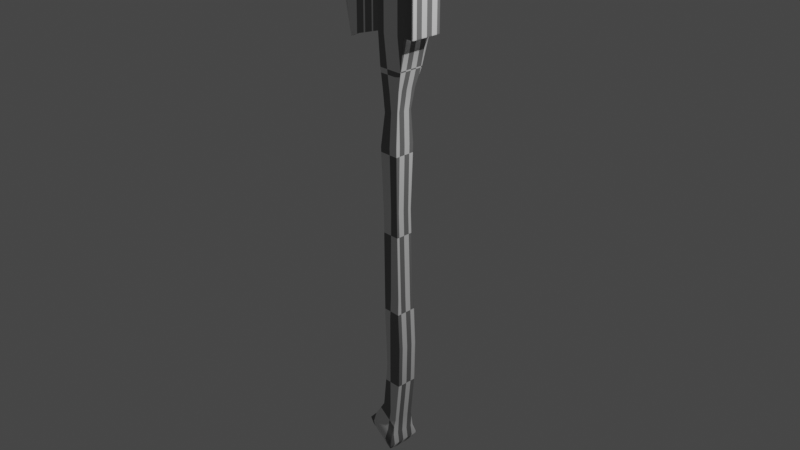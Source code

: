# Source: Axe.blend  (saved by Blender 2.81.16; exported with 4.5.12 LTS)
import bpy
from mathutils import Matrix  # noqa: F401  (used for matrix-valued properties, if any)

bpy.ops.wm.read_factory_settings(use_empty=True)
scene = bpy.context.scene
scene.name = 'Scene'

# ---- collections
col_collection = bpy.data.collections.new('Collection'); scene.collection.children.link(col_collection)

# ---- images (referenced by path relative to the original .blend; pixels are not part of the script)
import os
ASSET_DIR = os.environ.get("B2B_ASSET_DIR", "")  # directory of the original .blend (textures are referenced by path, not embedded)
HERE = os.path.dirname(os.path.abspath(__file__))  # packed textures are extracted next to this script under _unpacked/

def load_image(name, relpath, width, height, colorspace="sRGB"):
    """Load a texture the original file referenced (path relative to the .blend, or extracted next to this script)."""
    p = next((c for c in (os.path.join(HERE, relpath), os.path.join(ASSET_DIR, relpath)) if relpath and os.path.exists(c)), "")
    if p:
        img = bpy.data.images.load(p, check_existing=True)
        img.name = name
    else:  # same state as the original file: an image datablock whose file is absent (Cycles renders it pink)
        img = bpy.data.images.new(name, width, height)
        img.source = "FILE"
        img.filepath = "//" + (relpath or name)
    img.colorspace_settings.name = colorspace
    return img
img_unnamed_jpg = load_image('unnamed.jpg', 'unnamed.jpg', 1024, 1024, 'sRGB')

# ---- materials (node trees are filled in below, after node groups)
mat_material = bpy.data.materials.new('Material')
mat_material.alpha_threshold = 0.0
mat_material.use_transparent_shadow = False
mat_material.line_color = (0.0, 0.0, 0.0, 1.0)

# ---- material node trees
mat_material.use_nodes = True; mat_material.node_tree.nodes.clear()
_N = mat_material.node_tree.nodes; _L = mat_material.node_tree.links
n0 = _N.new('ShaderNodeOutputMaterial'); n0.name = 'Material Output'; n0.location = (300, 300)
n1 = _N.new('ShaderNodeBsdfPrincipled'); n1.name = 'Principled BSDF'; n1.location = (10, 300)
n1.distribution = 'GGX'
n1.subsurface_method = 'BURLEY'
n1.inputs[2].default_value = 0.4
n1.inputs[3].default_value = 1.45
n1.inputs[27].default_value = (0.0, 0.0, 0.0, 1.0)
n1.inputs[28].default_value = 1.0
n2 = _N.new('ShaderNodeTexChecker'); n2.name = 'Checker Texture'; n2.location = (-243, 132)
n2.inputs[3].default_value = 6.1
n3 = _N.new('ShaderNodeTexImage'); n3.name = 'Image Texture.001'; n3.location = (-576, 223)
n3.image = img_unnamed_jpg
_L.new(n1.outputs[0], n0.inputs[0])
_L.new(n2.outputs[0], n1.inputs[0])
n0.is_active_output = True

# ---- world
world_world = bpy.data.worlds.new('World'); scene.world = world_world
world_world.use_nodes = True; world_world.node_tree.nodes.clear()
_N = world_world.node_tree.nodes; _L = world_world.node_tree.links
n0 = _N.new('ShaderNodeOutputWorld'); n0.name = 'World Output'; n0.location = (300, 300)
n1 = _N.new('ShaderNodeBackground'); n1.name = 'Background'; n1.location = (10, 300)
n1.inputs[0].default_value = (0.05088, 0.05088, 0.05088, 1.0)
_L.new(n1.outputs[0], n0.inputs[0])
n0.is_active_output = True
world_world.color = (0.05088, 0.05088, 0.05088)
world_world.use_sun_shadow = False
world_world.sun_shadow_jitter_overblur = 0.0

# ---- cameras
cam_camera = bpy.data.cameras.new('Camera')
cam_camera.clip_end = 100.0
cam_camera.ortho_scale = 7.314

# ---- lights
light_light = bpy.data.lights.new('Light', 'POINT')
light_light.transmission_factor = 0.0
light_light.energy = 1000.0
light_light.shadow_soft_size = 0.1
light_light.shadow_maximum_resolution = 0.006
light_light.use_absolute_resolution = True

# ---- meshes
me_cube = bpy.data.meshes.new('Cube')
me_cube.from_pydata([(1.25, 0.8238, 1.975), (0.8617, 0.7108, 1.631), (1.25, -0.9124, 1.975), (0.8617, -0.7167, 1.631), (-0.486, 0.8238, 1.975), (-0.5659, 0.7108, 1.631), (-0.486, -0.9124, 1.975), (-0.5659, -0.7167, 1.631), (0.553, 0.558, 1.405), (0.553, -0.5639, 1.405), (-0.5443, 0.558, 1.359), (-0.5443, -0.5639, 1.359), (0.368, 0.4569, 1.178), (0.368, -0.4628, 1.178), (-0.5315, 0.4569, 1.14), (-0.5315, -0.4628, 1.14), (0.4123, 0.5755, 0.8213), (0.4123, -0.5755, 0.8213), (-0.7135, 0.5755, 0.7741), (-0.7135, -0.5755, 0.7741), (0.3441, 0.4865, 0.1035), (0.3441, -0.4865, 0.1035), (-0.6289, 0.4865, 0.1009), (-0.6289, -0.4865, 0.1009), (0.4952, 0.5207, -0.8717), (0.4952, -0.5207, -0.8717), (-0.5461, 0.5207, -0.8745), (-0.5461, -0.5207, -0.8745), (0.5344, 0.5817, -1.062), (0.5344, -0.5817, -1.062), (-0.4572, 0.5817, -1.182), (-0.4572, -0.5817, -1.182), (0.6417, 0.5817, -1.469), (0.6417, -0.5817, -1.469), (-0.3499, 0.5817, -1.588), (-0.3499, -0.5817, -1.588), (0.5955, 0.5817, -1.905), (0.5955, -0.5817, -1.905), (-0.3394, 0.5817, -1.768), (-0.3394, -0.5817, -1.768), (0.3315, 0.5851, -2.409), (0.3315, -0.5851, -2.409), (-0.6088, 0.5851, -2.271), (-0.6088, -0.5851, -2.271), (0.2629, 0.7846, -2.602), (0.2629, -0.7846, -2.602), (-0.998, 0.7846, -2.418), (-0.998, -0.7846, -2.418), (0.3533, 1.001, -2.718), (0.3533, -1.001, -2.718), (-1.255, 1.001, -2.483), (-1.255, -1.001, -2.483), (0.1902, 0.8752, -2.777), (0.1902, -0.8752, -2.777), (-1.216, 0.8752, -2.571), (-1.216, -0.8752, -2.571), (0.01278, 0.3698, -2.828), (0.01278, -0.3698, -2.828), (-0.5815, 0.3698, -2.741), (-0.5815, -0.3698, -2.741), (1.25, 0.8238, 2.519), (1.25, -0.9124, 2.519), (-0.486, 0.8238, 2.519), (-0.486, -0.9124, 2.519), (-2.822, 0.02816, 1.817), (-2.822, -0.1168, 1.817), (-2.822, 0.02816, 2.55), (-2.822, -0.1168, 2.55), (-3.352, 0.01592, 1.768), (-3.352, -0.1046, 1.768), (-3.779, -0.01342, 2.586), (-3.779, -0.06669, 2.586), (-3.778, -0.0351, 2.109), (-3.778, -0.05357, 2.109), (-3.843, -0.0351, 2.235), (-3.843, -0.05357, 2.235), (1.887, 0.8238, 1.975), (1.887, -0.9124, 1.975), (1.887, 0.8238, 2.519), (1.887, -0.9124, 2.519), (-0.486, 0.8238, 1.987), (1.25, 0.8238, 1.987), (1.25, -0.9124, 1.987), (-0.486, -0.9124, 1.987), (-2.822, 0.02816, 1.834), (-2.822, -0.1168, 1.834), (-3.361, 0.01592, 1.786), (-3.361, -0.1046, 1.786), (-3.779, -0.0351, 2.112), (-3.779, -0.05357, 2.112), (1.887, 0.8238, 1.987), (1.887, -0.9124, 1.987), (-0.486, 0.8238, 2.511), (1.25, -0.9124, 2.511), (-2.822, 0.02816, 2.54), (-3.773, -0.01342, 2.574), (-3.842, -0.0351, 2.233), (1.887, -0.9124, 2.511), (1.25, 0.8238, 2.511), (-0.486, -0.9124, 2.511), (-2.822, -0.1168, 2.54), (-3.773, -0.06669, 2.574), (-3.842, -0.05357, 2.233), (1.887, 0.8238, 2.511), (-0.5659, -0.68, 1.631), (1.25, -0.8678, 1.975), (-0.486, -0.8678, 1.975), (0.8617, -0.68, 1.631), (-0.5443, -0.535, 1.359), (0.553, -0.535, 1.405), (-0.5315, -0.4391, 1.14), (0.368, -0.4391, 1.178), (-0.7135, -0.546, 0.7741), (0.4123, -0.546, 0.8213), (-0.6289, -0.4615, 0.1009), (0.3441, -0.4615, 0.1035), (-0.5461, -0.4939, -0.8745), (0.4952, -0.4939, -0.8717), (-0.4572, -0.5518, -1.182), (0.5344, -0.5518, -1.062), (-0.3499, -0.5518, -1.588), (0.6417, -0.5518, -1.469), (-0.3394, -0.5518, -1.768), (0.5955, -0.5518, -1.905), (-0.6088, -0.555, -2.271), (0.3315, -0.555, -2.409), (-0.998, -0.7443, -2.418), (0.2629, -0.7443, -2.602), (-1.255, -0.9491, -2.483), (0.3533, -0.9491, -2.718), (-1.216, -0.8302, -2.571), (0.1902, -0.8302, -2.777), (-0.5815, -0.3508, -2.741), (0.01278, -0.3508, -2.828), (1.25, -0.8678, 2.519), (-0.486, -0.8678, 2.519), (-2.822, -0.1131, 1.817), (-2.822, -0.1131, 2.55), (-3.352, -0.1015, 1.768), (-3.779, -0.06532, 2.586), (-3.778, -0.05309, 2.109), (-3.843, -0.05309, 2.235), (1.887, -0.8678, 1.975), (1.887, -0.8678, 2.519), (1.887, -0.8678, 1.987), (-3.779, -0.05309, 2.112), (1.887, -0.8678, 2.511), (-3.842, -0.05309, 2.233), (-0.486, 0.7207, 1.975), (0.8617, 0.6261, 1.631), (0.553, 0.4914, 1.405), (0.368, 0.4022, 1.178), (0.4123, 0.5072, 0.8213), (0.3441, 0.4287, 0.1035), (0.4952, 0.4588, -0.8717), (0.5344, 0.5126, -1.062), (0.6417, 0.5126, -1.469), (0.5955, 0.5126, -1.905), (0.3315, 0.5156, -2.409), (0.2629, 0.6914, -2.602), (0.3533, 0.8817, -2.718), (0.1902, 0.7713, -2.777), (0.01278, 0.3259, -2.828), (-0.486, 0.7207, 2.519), (-2.822, 0.01955, 1.817), (-2.822, 0.01955, 2.55), (-3.352, 0.008763, 1.768), (-3.779, -0.01658, 2.586), (-3.778, -0.0362, 2.109), (-3.843, -0.0362, 2.235), (-3.779, -0.0362, 2.112), (-3.842, -0.0362, 2.233), (-0.5659, 0.6261, 1.631), (1.25, 0.7207, 1.975), (-0.5443, 0.4914, 1.359), (-0.5315, 0.4022, 1.14), (-0.7135, 0.5072, 0.7741), (-0.6289, 0.4287, 0.1009), (-0.5461, 0.4588, -0.8745), (-0.4572, 0.5126, -1.182), (-0.3499, 0.5126, -1.588), (-0.3394, 0.5126, -1.768), (-0.6088, 0.5156, -2.271), (-0.998, 0.6914, -2.418), (-1.255, 0.8817, -2.483), (-1.216, 0.7713, -2.571), (-0.5815, 0.3259, -2.741), (1.25, 0.7207, 2.519), (1.887, 0.7207, 1.975), (1.887, 0.7207, 2.519), (1.887, 0.7207, 1.987), (1.887, 0.7207, 2.511), (-0.5423, 0.7108, 1.631), (-0.4573, -0.9124, 1.975), (-0.5423, -0.7167, 1.631), (-0.4573, 0.8238, 1.975), (-0.5261, 0.558, 1.36), (-0.5261, -0.5639, 1.36), (-0.5166, 0.4569, 1.14), (-0.5166, -0.4628, 1.14), (-0.6949, 0.5755, 0.7749), (-0.6949, -0.5755, 0.7749), (-0.6128, 0.4865, 0.1009), (-0.6128, -0.4865, 0.1009), (-0.5289, 0.5207, -0.8744), (-0.5289, -0.5207, -0.8744), (-0.4408, 0.5817, -1.18), (-0.4408, -0.5817, -1.18), (-0.3335, 0.5817, -1.586), (-0.3335, -0.5817, -1.586), (-0.324, 0.5817, -1.771), (-0.324, -0.5817, -1.771), (-0.5933, 0.5851, -2.273), (-0.5933, -0.5851, -2.273), (-0.9772, 0.7846, -2.421), (-0.9772, -0.7846, -2.421), (-1.228, 1.001, -2.487), (-1.228, -1.001, -2.487), (-1.193, 0.8752, -2.575), (-1.193, -0.8752, -2.575), (-0.5717, 0.3698, -2.743), (-0.5717, -0.3698, -2.743), (-0.4573, -0.9124, 2.519), (-0.4573, 0.8238, 2.519), (-0.4573, -0.9124, 1.987), (-0.4573, 0.8238, 1.987), (-0.4573, -0.9124, 2.511), (-0.4573, 0.8238, 2.511), (-0.4573, -0.8678, 2.519), (-0.5717, -0.3508, -2.743), (-0.5717, 0.3259, -2.743), (-0.4573, 0.7207, 2.519), (0.8211, -0.7167, 1.631), (1.201, 0.8238, 1.975), (0.5218, -0.5639, 1.404), (0.3424, -0.4628, 1.177), (0.3803, -0.5755, 0.82), (0.3164, -0.4865, 0.1035), (0.4655, -0.5207, -0.8717), (0.5062, -0.5817, -1.066), (0.6135, -0.5817, -1.472), (0.5688, -0.5817, -1.901), (0.3048, -0.5851, -2.405), (0.2271, -0.7846, -2.597), (0.3075, -1.001, -2.711), (0.1502, -0.8752, -2.771), (-0.004134, -0.3698, -2.826), (1.201, 0.8238, 2.519), (1.201, 0.8238, 1.987), (1.201, 0.8238, 2.511), (1.201, -0.8678, 2.519), (1.201, 0.7207, 2.519), (0.8211, 0.7108, 1.631), (1.201, -0.9124, 1.975), (0.5218, 0.558, 1.404), (0.3424, 0.4569, 1.177), (0.3803, 0.5755, 0.82), (0.3164, 0.4865, 0.1035), (0.4655, 0.5207, -0.8717), (0.5062, 0.5817, -1.066), (0.6135, 0.5817, -1.472), (0.5688, 0.5817, -1.901), (0.3048, 0.5851, -2.405), (0.2271, 0.7846, -2.597), (0.3075, 1.001, -2.711), (0.1502, 0.8752, -2.771), (-0.004134, 0.3698, -2.826), (1.201, -0.9124, 2.519), (1.201, -0.9124, 1.987), (1.201, -0.9124, 2.511), (-0.004134, -0.3508, -2.826), (-0.004134, 0.3259, -2.826), (-0.5659, 0.5532, 1.631), (-0.5659, -0.639, 1.631), (1.25, 0.6389, 1.975), (1.25, -0.8111, 1.975), (-0.5443, 0.4397, 1.359), (-0.5443, -0.4973, 1.359), (-0.5315, 0.3645, 1.14), (-0.5315, -0.4035, 1.14), (-0.7135, 0.46, 0.7741), (-0.7135, -0.5013, 0.7741), (-0.6289, 0.3939, 0.1009), (-0.6289, -0.4188, 0.1009), (-0.5461, 0.4192, -0.8745), (-0.5461, -0.4505, -0.8745), (-0.4572, 0.4646, -1.182), (-0.4572, -0.5071, -1.182), (-0.3499, 0.4646, -1.588), (-0.3499, -0.5071, -1.588), (-0.3394, 0.4646, -1.768), (-0.3394, -0.5071, -1.768), (-0.6088, 0.4671, -2.271), (-0.6088, -0.5102, -2.271), (-0.998, 0.6153, -2.418), (-0.998, -0.6952, -2.418), (-1.255, 0.7758, -2.483), (-1.255, -0.8955, -2.483), (-1.216, 0.6826, -2.571), (-1.216, -0.7793, -2.571), (-0.5815, 0.3071, -2.741), (-0.5815, -0.3105, -2.741), (1.25, 0.6389, 2.519), (1.25, -0.8111, 2.519), (1.887, 0.6389, 1.975), (1.887, -0.8111, 1.975), (1.887, 0.6389, 2.519), (1.887, -0.8111, 2.519), (1.887, 0.6389, 1.987), (1.887, -0.8111, 1.987), (1.887, 0.6389, 2.511), (1.887, -0.8111, 2.511), (-0.486, -0.8111, 1.975), (-0.486, 0.6389, 1.975), (0.8617, -0.639, 1.631), (0.8617, 0.5532, 1.631), (0.553, -0.4973, 1.405), (0.553, 0.4397, 1.405), (0.368, -0.4035, 1.178), (0.368, 0.3645, 1.178), (0.4123, -0.5013, 0.8213), (0.4123, 0.46, 0.8213), (0.3441, -0.4188, 0.1035), (0.3441, 0.3939, 0.1035), (0.4952, -0.4505, -0.8717), (0.4952, 0.4192, -0.8717), (0.5344, -0.5071, -1.062), (0.5344, 0.4646, -1.062), (0.6417, -0.5071, -1.469), (0.6417, 0.4646, -1.469), (0.5955, -0.5071, -1.905), (0.5955, 0.4646, -1.905), (0.3315, -0.5102, -2.409), (0.3315, 0.4671, -2.409), (0.2629, -0.6952, -2.602), (0.2629, 0.6153, -2.602), (0.3533, -0.8955, -2.718), (0.3533, 0.7757, -2.718), (0.1902, -0.7793, -2.777), (0.1902, 0.6826, -2.777), (0.01278, -0.3105, -2.828), (0.01278, 0.3071, -2.828), (-0.486, -0.8111, 2.519), (-0.486, 0.6389, 2.519), (-2.822, -0.07326, 1.817), (-2.822, 0.04784, 1.817), (-2.822, -0.07326, 2.55), (-2.822, 0.04784, 2.55), (-3.352, -0.06191, 1.768), (-3.352, 0.03874, 1.768), (-3.779, -0.04782, 2.586), (-3.779, -0.003329, 2.586), (-3.778, -0.01459, 2.109), (-3.778, 0.0008329, 2.109), (-3.843, -0.01459, 2.235), (-3.843, 0.0008329, 2.235), (-3.779, -0.01459, 2.112), (-3.779, 0.0008329, 2.112), (-3.842, -0.01459, 2.233), (-3.842, 0.0008329, 2.233), (-0.5717, 0.3071, -2.743), (-0.5717, -0.3105, -2.743), (-0.4573, 0.6389, 2.519), (-0.4573, -0.8111, 2.519), (1.201, 0.6389, 2.519), (1.201, -0.8111, 2.519), (-0.004134, 0.3071, -2.826), (-0.004134, -0.3105, -2.826)], [], [(227, 92, 62, 223), (194, 193, 6, 7), (172, 148, 4, 5), (252, 1, 8, 254), (107, 105, 2, 3), (252, 233, 0, 1), (174, 10, 14, 175), (194, 7, 11, 197), (172, 5, 10, 174), (107, 3, 9, 109), (111, 13, 17, 113), (109, 9, 13, 111), (254, 8, 12, 255), (197, 11, 15, 199), (201, 19, 23, 203), (255, 12, 16, 256), (199, 15, 19, 201), (175, 14, 18, 176), (115, 21, 25, 117), (176, 18, 22, 177), (113, 17, 21, 115), (256, 16, 20, 257), (258, 24, 28, 259), (257, 20, 24, 258), (203, 23, 27, 205), (177, 22, 26, 178), (207, 31, 35, 209), (205, 27, 31, 207), (178, 26, 30, 179), (117, 25, 29, 119), (121, 33, 37, 123), (179, 30, 34, 180), (119, 29, 33, 121), (259, 28, 32, 260), (260, 32, 36, 261), (209, 35, 39, 211), (180, 34, 38, 181), (123, 37, 41, 125), (261, 36, 40, 262), (211, 39, 43, 213), (181, 38, 42, 182), (213, 43, 47, 215), (182, 42, 46, 183), (125, 41, 45, 127), (262, 40, 44, 263), (183, 46, 50, 184), (127, 45, 49, 129), (263, 44, 48, 264), (215, 47, 51, 217), (129, 49, 53, 131), (264, 48, 52, 265), (217, 51, 55, 219), (184, 50, 54, 185), (219, 55, 59, 221), (185, 54, 58, 186), (131, 53, 57, 133), (265, 52, 56, 266), (270, 133, 57, 246), (228, 135, 63, 222), (269, 93, 61, 267), (80, 4, 64, 84), (82, 2, 77, 91), (100, 67, 71, 101), (163, 62, 66, 165), (99, 63, 67, 100), (106, 6, 65, 136), (167, 70, 74, 169), (165, 66, 70, 167), (84, 64, 68, 86), (136, 65, 69, 138), (147, 102, 75, 141), (86, 68, 72, 88), (138, 69, 73, 140), (101, 71, 75, 102), (191, 103, 78, 189), (98, 60, 78, 103), (173, 0, 76, 188), (134, 61, 79, 143), (0, 81, 90, 76), (188, 76, 90, 190), (69, 87, 89, 73), (95, 86, 88, 96), (140, 73, 89, 145), (94, 84, 86, 95), (6, 83, 85, 65), (65, 85, 87, 69), (93, 82, 91, 97), (92, 80, 84, 94), (253, 2, 82, 268), (195, 4, 80, 225), (62, 92, 94, 66), (61, 93, 97, 79), (66, 94, 95, 70), (70, 95, 96, 74), (81, 98, 103, 90), (190, 90, 103, 191), (87, 101, 102, 89), (145, 89, 102, 147), (83, 99, 100, 85), (85, 100, 101, 87), (268, 82, 93, 269), (225, 80, 92, 227), (356, 145, 147, 358), (91, 144, 146, 97), (352, 140, 145, 356), (77, 142, 144, 91), (303, 134, 143, 307), (2, 105, 142, 77), (97, 146, 143, 79), (348, 138, 140, 352), (358, 147, 141, 354), (344, 136, 138, 348), (67, 137, 139, 71), (71, 139, 141, 75), (312, 106, 136, 344), (63, 135, 137, 67), (363, 342, 135, 228), (367, 340, 133, 270), (338, 131, 133, 340), (55, 130, 132, 59), (51, 128, 130, 55), (336, 129, 131, 338), (334, 127, 129, 336), (47, 126, 128, 51), (332, 125, 127, 334), (43, 124, 126, 47), (39, 122, 124, 43), (330, 123, 125, 332), (35, 120, 122, 39), (326, 119, 121, 328), (31, 118, 120, 35), (328, 121, 123, 330), (324, 117, 119, 326), (27, 116, 118, 31), (23, 114, 116, 27), (320, 113, 115, 322), (19, 112, 114, 23), (322, 115, 117, 324), (15, 110, 112, 19), (316, 109, 111, 318), (318, 111, 113, 320), (314, 107, 109, 316), (7, 104, 108, 11), (11, 108, 110, 15), (314, 275, 105, 107), (7, 6, 106, 104), (1, 0, 173, 149), (1, 149, 150, 8), (12, 151, 152, 16), (8, 150, 151, 12), (20, 153, 154, 24), (16, 152, 153, 20), (24, 154, 155, 28), (32, 156, 157, 36), (28, 155, 156, 32), (36, 157, 158, 40), (40, 158, 159, 44), (44, 159, 160, 48), (48, 160, 161, 52), (52, 161, 162, 56), (266, 56, 162, 271), (223, 62, 163, 231), (4, 148, 164, 64), (64, 164, 166, 68), (96, 171, 169, 74), (68, 166, 168, 72), (60, 187, 189, 78), (72, 168, 170, 88), (88, 170, 171, 96), (308, 190, 191, 310), (304, 188, 190, 308), (274, 173, 188, 304), (310, 191, 189, 306), (347, 165, 167, 351), (351, 167, 169, 355), (343, 163, 165, 347), (298, 185, 186, 300), (296, 184, 185, 298), (294, 183, 184, 296), (292, 182, 183, 294), (290, 181, 182, 292), (288, 180, 181, 290), (286, 179, 180, 288), (284, 178, 179, 286), (282, 177, 178, 284), (280, 176, 177, 282), (278, 175, 176, 280), (272, 172, 174, 276), (276, 174, 175, 278), (272, 313, 148, 172), (247, 223, 231, 251), (58, 220, 230, 186), (301, 361, 229, 132), (365, 363, 228, 250), (248, 225, 227, 249), (83, 224, 226, 99), (233, 195, 225, 248), (6, 193, 224, 83), (99, 226, 222, 63), (250, 228, 222, 267), (132, 229, 221, 59), (54, 218, 220, 58), (245, 219, 221, 246), (244, 217, 219, 245), (50, 216, 218, 54), (243, 215, 217, 244), (46, 214, 216, 50), (42, 212, 214, 46), (242, 213, 215, 243), (241, 211, 213, 242), (38, 210, 212, 42), (240, 209, 211, 241), (34, 208, 210, 38), (30, 206, 208, 34), (238, 205, 207, 239), (239, 207, 209, 240), (237, 203, 205, 238), (22, 202, 204, 26), (26, 204, 206, 30), (18, 200, 202, 22), (235, 199, 201, 236), (14, 198, 200, 18), (236, 201, 203, 237), (234, 197, 199, 235), (10, 196, 198, 14), (232, 194, 197, 234), (5, 4, 195, 192), (5, 192, 196, 10), (232, 253, 193, 194), (249, 227, 223, 247), (98, 249, 247, 60), (3, 2, 253, 232), (3, 232, 234, 9), (9, 234, 235, 13), (17, 236, 237, 21), (13, 235, 236, 17), (21, 237, 238, 25), (29, 239, 240, 33), (25, 238, 239, 29), (33, 240, 241, 37), (37, 241, 242, 41), (41, 242, 243, 45), (45, 243, 244, 49), (49, 244, 245, 53), (53, 245, 246, 57), (134, 250, 267, 61), (0, 233, 248, 81), (81, 248, 249, 98), (303, 365, 250, 134), (60, 247, 251, 187), (220, 266, 271, 230), (361, 367, 270, 229), (224, 268, 269, 226), (193, 253, 268, 224), (226, 269, 267, 222), (229, 270, 246, 221), (218, 265, 266, 220), (216, 264, 265, 218), (214, 263, 264, 216), (212, 262, 263, 214), (210, 261, 262, 212), (208, 260, 261, 210), (206, 259, 260, 208), (202, 257, 258, 204), (204, 258, 259, 206), (200, 256, 257, 202), (198, 255, 256, 200), (196, 254, 255, 198), (192, 195, 233, 252), (192, 252, 254, 196), (230, 271, 366, 360), (360, 366, 367, 361), (187, 251, 364, 302), (302, 364, 365, 303), (251, 231, 362, 364), (364, 362, 363, 365), (186, 230, 360, 300), (300, 360, 361, 301), (104, 106, 312, 273), (273, 312, 313, 272), (108, 277, 279, 110), (277, 276, 278, 279), (104, 273, 277, 108), (273, 272, 276, 277), (110, 279, 281, 112), (279, 278, 280, 281), (112, 281, 283, 114), (281, 280, 282, 283), (114, 283, 285, 116), (283, 282, 284, 285), (116, 285, 287, 118), (285, 284, 286, 287), (118, 287, 289, 120), (287, 286, 288, 289), (120, 289, 291, 122), (289, 288, 290, 291), (122, 291, 293, 124), (291, 290, 292, 293), (124, 293, 295, 126), (293, 292, 294, 295), (126, 295, 297, 128), (295, 294, 296, 297), (128, 297, 299, 130), (297, 296, 298, 299), (130, 299, 301, 132), (299, 298, 300, 301), (135, 342, 346, 137), (342, 343, 347, 346), (139, 350, 354, 141), (350, 351, 355, 354), (137, 346, 350, 139), (346, 347, 351, 350), (146, 311, 307, 143), (311, 310, 306, 307), (105, 275, 305, 142), (275, 274, 304, 305), (142, 305, 309, 144), (305, 304, 308, 309), (144, 309, 311, 146), (309, 308, 310, 311), (149, 173, 274, 315), (315, 274, 275, 314), (149, 315, 317, 150), (315, 314, 316, 317), (151, 319, 321, 152), (319, 318, 320, 321), (150, 317, 319, 151), (317, 316, 318, 319), (153, 323, 325, 154), (323, 322, 324, 325), (152, 321, 323, 153), (321, 320, 322, 323), (154, 325, 327, 155), (325, 324, 326, 327), (156, 329, 331, 157), (329, 328, 330, 331), (155, 327, 329, 156), (327, 326, 328, 329), (157, 331, 333, 158), (331, 330, 332, 333), (158, 333, 335, 159), (333, 332, 334, 335), (159, 335, 337, 160), (335, 334, 336, 337), (160, 337, 339, 161), (337, 336, 338, 339), (161, 339, 341, 162), (339, 338, 340, 341), (271, 162, 341, 366), (366, 341, 340, 367), (231, 163, 343, 362), (362, 343, 342, 363), (148, 313, 345, 164), (313, 312, 344, 345), (164, 345, 349, 166), (345, 344, 348, 349), (171, 359, 355, 169), (359, 358, 354, 355), (166, 349, 353, 168), (349, 348, 352, 353), (187, 302, 306, 189), (302, 303, 307, 306), (168, 353, 357, 170), (353, 352, 356, 357), (170, 357, 359, 171), (357, 356, 358, 359)])
me_cube.polygons.foreach_set('use_smooth', [True] * 366)
_uv = me_cube.uv_layers.new(name='UVMap')
_uv.uv.foreach_set('vector', [0.6658, 0.2987, 0.6658, 0.2962, 0.6663, 0.2962, 0.6663, 0.2987, 0.2725, 0.2131, 0.2964, 0.2054, 0.2964, 0.2079, 0.2725, 0.2152, 0.347, 0.8448, 0.3406, 0.8741, 0.3337, 0.8741, 0.3413, 0.8448, 0.6067, 0.4109, 0.6067, 0.4144, 0.5909, 0.3871, 0.5908, 0.3844, 0.5211, 0.8123, 0.4938, 0.7959, 0.4938, 0.792, 0.5211, 0.8091, 0.6067, 0.4109, 0.6303, 0.4442, 0.6303, 0.4486, 0.6067, 0.4144, 0.3561, 0.8208, 0.3516, 0.8208, 0.3585, 0.8016, 0.3621, 0.8016, 0.2725, 0.2131, 0.2725, 0.2152, 0.2537, 0.2136, 0.2537, 0.212, 0.347, 0.8448, 0.3413, 0.8448, 0.3516, 0.8208, 0.3561, 0.8208, 0.5211, 0.8123, 0.5211, 0.8091, 0.5425, 0.8225, 0.5425, 0.8251, 0.1551, 0.8456, 0.1535, 0.8456, 0.1459, 0.8144, 0.1479, 0.8144, 0.1486, 0.8656, 0.1467, 0.8656, 0.1535, 0.8456, 0.1551, 0.8456, 0.5908, 0.3844, 0.5909, 0.3871, 0.5752, 0.3708, 0.5751, 0.3685, 0.2537, 0.212, 0.2537, 0.2136, 0.2385, 0.2126, 0.2385, 0.2113, 0.2143, 0.2265, 0.2142, 0.2281, 0.1685, 0.2206, 0.1685, 0.2192, 0.5751, 0.3685, 0.5752, 0.3708, 0.5515, 0.3752, 0.5514, 0.3724, 0.2385, 0.2113, 0.2385, 0.2126, 0.2142, 0.2281, 0.2143, 0.2265, 0.3621, 0.8016, 0.3585, 0.8016, 0.3504, 0.771, 0.3551, 0.771, 0.1536, 0.7515, 0.1519, 0.7515, 0.1496, 0.6661, 0.1514, 0.6661, 0.3551, 0.771, 0.3504, 0.771, 0.3565, 0.7116, 0.3604, 0.7116, 0.1479, 0.8144, 0.1459, 0.8144, 0.1519, 0.7515, 0.1536, 0.7515, 0.5514, 0.3724, 0.5515, 0.3752, 0.5028, 0.3694, 0.5028, 0.367, 0.4372, 0.3808, 0.4372, 0.3833, 0.4245, 0.3871, 0.4243, 0.3846, 0.5028, 0.367, 0.5028, 0.3694, 0.4372, 0.3833, 0.4372, 0.3808, 0.1685, 0.2192, 0.1685, 0.2206, 0.1029, 0.2128, 0.1029, 0.2113, 0.3604, 0.7116, 0.3565, 0.7116, 0.3541, 0.6258, 0.3583, 0.6258, 0.08257, 0.2033, 0.08243, 0.2047, 0.05508, 0.1951, 0.05522, 0.1937, 0.1029, 0.2113, 0.1029, 0.2128, 0.08243, 0.2047, 0.08257, 0.2033, 0.3583, 0.6258, 0.3541, 0.6258, 0.35, 0.5983, 0.3547, 0.5983, 0.1514, 0.6661, 0.1496, 0.6661, 0.1455, 0.6494, 0.1475, 0.6494, 0.1475, 0.6138, 0.1455, 0.6138, 0.1455, 0.5755, 0.1475, 0.5755, 0.3547, 0.5983, 0.35, 0.5983, 0.35, 0.562, 0.3547, 0.562, 0.1475, 0.6494, 0.1455, 0.6494, 0.1455, 0.6138, 0.1475, 0.6138, 0.4243, 0.3846, 0.4245, 0.3871, 0.3972, 0.3967, 0.3969, 0.3942, 0.3969, 0.3942, 0.3972, 0.3967, 0.3678, 0.3929, 0.368, 0.3906, 0.05522, 0.1937, 0.05508, 0.1951, 0.04296, 0.1941, 0.04281, 0.1927, 0.3547, 0.562, 0.35, 0.562, 0.35, 0.5462, 0.3547, 0.5462, 0.1475, 0.5755, 0.1455, 0.5755, 0.1452, 0.5314, 0.1473, 0.5314, 0.368, 0.3906, 0.3678, 0.3929, 0.3337, 0.3701, 0.3339, 0.3678, 0.04281, 0.1927, 0.04296, 0.1941, 0.009006, 0.2174, 0.008857, 0.2161, 0.3547, 0.5462, 0.35, 0.5462, 0.3498, 0.5044, 0.3545, 0.5044, 0.6305, 0.8186, 0.6315, 0.8186, 0.6582, 0.8361, 0.6568, 0.8361, 0.6315, 0.7222, 0.6315, 0.7161, 0.6582, 0.6986, 0.6582, 0.7068, 0.1473, 0.5314, 0.1452, 0.5314, 0.1318, 0.5144, 0.1345, 0.5144, 0.5704, 0.7161, 0.5686, 0.7161, 0.5738, 0.6986, 0.5762, 0.6986, 0.6582, 0.7068, 0.6582, 0.6986, 0.6757, 0.6797, 0.6757, 0.6901, 0.1345, 0.5144, 0.1318, 0.5144, 0.1172, 0.5043, 0.1207, 0.5043, 0.5762, 0.6986, 0.5738, 0.6986, 0.5681, 0.6797, 0.5711, 0.6797, 0.6568, 0.8361, 0.6582, 0.8361, 0.6757, 0.855, 0.674, 0.855, 0.5681, 0.5089, 0.5681, 0.5044, 0.5792, 0.5153, 0.5792, 0.5193, 0.5711, 0.6797, 0.5681, 0.6797, 0.5792, 0.6687, 0.5819, 0.6687, 0.674, 0.5044, 0.6758, 0.5044, 0.6735, 0.5153, 0.6719, 0.5153, 0.2952, 0.6692, 0.2952, 0.6796, 0.289, 0.6686, 0.289, 0.6595, 0.6719, 0.5153, 0.6735, 0.5153, 0.6312, 0.5596, 0.6305, 0.5596, 0.6735, 0.6596, 0.6735, 0.6687, 0.6312, 0.6244, 0.6312, 0.6206, 0.5792, 0.5193, 0.5792, 0.5153, 0.5913, 0.5596, 0.5913, 0.5613, 0.5819, 0.6687, 0.5792, 0.6687, 0.5913, 0.6244, 0.5925, 0.6244, 0.5925, 0.5613, 0.5913, 0.5613, 0.5913, 0.5596, 0.5925, 0.5596, 0.003011, 0.7095, 0.003011, 0.712, 1.609e-08, 0.712, 1.609e-08, 0.7095, 0.333, 0.06039, 0.333, 0.05606, 0.3335, 0.05606, 0.3335, 0.06039, 0.6304, 0.2965, 0.6296, 0.2965, 0.6159, 0.08986, 0.617, 0.08985, 0.2976, 0.05581, 0.2968, 0.0558, 0.297, 0.0, 0.2978, 5.787e-06, 0.331, 0.4148, 0.3317, 0.4148, 0.3337, 0.4988, 0.3329, 0.4983, 0.1102, 0.712, 0.1172, 0.712, 0.06349, 0.9164, 0.0629, 0.9164, 0.3325, 0.2081, 0.3331, 0.2081, 0.3317, 0.4148, 0.331, 0.4148, 0.4539, 0.792, 0.4509, 0.792, 0.5046, 0.5869, 0.5048, 0.5869, 0.3075, 0.5043, 0.3077, 0.5043, 0.3073, 0.5345, 0.3072, 0.5345, 0.0629, 0.9164, 0.06349, 0.9164, 0.06068, 1.0, 0.06047, 1.0, 0.617, 0.08985, 0.6159, 0.08986, 0.6124, 0.04348, 0.6136, 0.04264, 0.5048, 0.5869, 0.5046, 0.5869, 0.5054, 0.5403, 0.5056, 0.5403, 0.2992, 0.5346, 0.2992, 0.5346, 0.2992, 0.5345, 0.2992, 0.5345, 0.6136, 0.04264, 0.6124, 0.04348, 0.6351, 0.005812, 0.6352, 0.005684, 0.5056, 0.5403, 0.5054, 0.5403, 0.5088, 0.5044, 0.5089, 0.5044, 0.3329, 0.4983, 0.3337, 0.4988, 0.31, 0.5043, 0.3098, 0.5042, 0.2528, 0.6474, 0.2528, 0.6564, 0.2522, 0.6564, 0.2522, 0.6474, 0.6665, 0.4482, 0.667, 0.4482, 0.6672, 0.504, 0.6667, 0.504, 0.4938, 0.9351, 0.4938, 0.9441, 0.4509, 0.9441, 0.4509, 0.9351, 0.003011, 0.5601, 0.0, 0.5601, 4.023e-09, 0.5043, 0.003011, 0.5043, 0.6303, 0.4486, 0.6311, 0.4485, 0.6314, 0.5043, 0.6305, 0.5044, 0.289, 0.6474, 0.289, 0.6564, 0.2882, 0.6564, 0.2882, 0.6474, 0.2788, 0.4609, 0.2801, 0.4617, 0.3017, 0.4986, 0.3015, 0.4985, 0.6665, 0.00601, 0.6136, 0.04264, 0.6352, 0.005684, 0.6434, 8.332e-05, 0.2991, 0.5459, 0.2991, 0.5459, 0.2991, 0.5456, 0.2991, 0.5456, 0.6646, 0.08942, 0.617, 0.08985, 0.6136, 0.04264, 0.6665, 0.00601, 0.2964, 0.2079, 0.2972, 0.2079, 0.2834, 0.4145, 0.2823, 0.4145, 0.2823, 0.4145, 0.2834, 0.4145, 0.2801, 0.4617, 0.2788, 0.4609, 0.333, 0.05606, 0.2976, 0.05581, 0.2978, 5.787e-06, 0.3332, 0.0002584, 0.6658, 0.2962, 0.6304, 0.2965, 0.617, 0.08985, 0.6646, 0.08942, 0.2968, 0.06013, 0.2968, 0.0558, 0.2976, 0.05581, 0.2976, 0.06014, 0.6296, 0.299, 0.6296, 0.2965, 0.6304, 0.2965, 0.6304, 0.299, 0.6663, 0.2962, 0.6658, 0.2962, 0.6646, 0.08942, 0.6654, 0.08942, 0.3335, 0.05606, 0.333, 0.05606, 0.3332, 0.0002584, 0.3337, 0.0002622, 0.6654, 0.08942, 0.6646, 0.08942, 0.6665, 0.00601, 0.6672, 0.005466, 0.6672, 0.005466, 0.6665, 0.00601, 0.6434, 8.332e-05, 0.6435, 0.0, 0.6311, 0.4485, 0.6665, 0.4482, 0.6667, 0.504, 0.6314, 0.5043, 0.2882, 0.6474, 0.2882, 0.6564, 0.2528, 0.6564, 0.2528, 0.6474, 0.2801, 0.4617, 0.3329, 0.4983, 0.3098, 0.5042, 0.3017, 0.4986, 0.2991, 0.5456, 0.2991, 0.5456, 0.2992, 0.5346, 0.2992, 0.5346, 0.2972, 0.2079, 0.3325, 0.2081, 0.331, 0.4148, 0.2834, 0.4145, 0.2834, 0.4145, 0.331, 0.4148, 0.3329, 0.4983, 0.2801, 0.4617, 0.2976, 0.06014, 0.2976, 0.05581, 0.333, 0.05606, 0.333, 0.06039, 0.6304, 0.299, 0.6304, 0.2965, 0.6658, 0.2962, 0.6658, 0.2987, 0.3017, 0.5457, 0.2991, 0.5456, 0.2992, 0.5346, 0.3018, 0.5347, 0.2882, 0.5043, 0.2882, 0.5082, 0.2528, 0.5082, 0.2528, 0.5043, 0.3017, 0.5459, 0.2991, 0.5459, 0.2991, 0.5456, 0.3017, 0.5457, 0.289, 0.5043, 0.289, 0.5082, 0.2882, 0.5082, 0.2882, 0.5043, 0.006839, 0.5601, 0.003011, 0.5601, 0.003011, 0.5043, 0.006839, 0.5043, 0.4938, 0.792, 0.4938, 0.7959, 0.4509, 0.7959, 0.4509, 0.792, 0.2528, 0.5043, 0.2528, 0.5082, 0.2522, 0.5082, 0.2522, 0.5043, 0.5083, 0.5403, 0.5056, 0.5403, 0.5089, 0.5044, 0.5115, 0.5044, 0.3018, 0.5347, 0.2992, 0.5346, 0.2992, 0.5345, 0.3018, 0.5345, 0.5075, 0.5869, 0.5048, 0.5869, 0.5056, 0.5403, 0.5083, 0.5403, 0.0537, 0.9164, 0.05395, 0.9164, 0.05718, 1.0, 0.05708, 1.0, 0.2986, 0.5043, 0.2987, 0.5043, 0.2992, 0.5345, 0.2992, 0.5345, 0.4577, 0.792, 0.4539, 0.792, 0.5048, 0.5869, 0.5075, 0.5869, 1.609e-08, 0.712, 0.003011, 0.712, 0.05395, 0.9164, 0.0537, 0.9164, 0.006839, 0.7095, 0.006839, 0.712, 0.003011, 0.712, 0.003011, 0.7095, 0.5925, 0.5648, 0.5913, 0.5648, 0.5913, 0.5613, 0.5925, 0.5613, 0.5792, 0.5237, 0.5792, 0.5193, 0.5913, 0.5613, 0.5913, 0.5648, 0.6735, 0.5153, 0.6735, 0.5193, 0.6312, 0.5613, 0.6312, 0.5596, 0.2952, 0.5043, 0.2952, 0.5088, 0.289, 0.5192, 0.289, 0.5153, 0.5681, 0.5136, 0.5681, 0.5089, 0.5792, 0.5193, 0.5792, 0.5237, 0.1378, 0.5144, 0.1345, 0.5144, 0.1207, 0.5043, 0.1243, 0.5043, 0.6582, 0.8361, 0.6582, 0.8326, 0.6757, 0.8505, 0.6757, 0.855, 0.1503, 0.5314, 0.1473, 0.5314, 0.1345, 0.5144, 0.1378, 0.5144, 0.6315, 0.8186, 0.6315, 0.816, 0.6582, 0.8326, 0.6582, 0.8361, 0.4286, 0.5462, 0.4265, 0.5462, 0.4267, 0.5044, 0.4288, 0.5044, 0.1505, 0.5755, 0.1475, 0.5755, 0.1473, 0.5314, 0.1503, 0.5314, 0.4286, 0.562, 0.4265, 0.562, 0.4265, 0.5462, 0.4286, 0.5462, 0.1505, 0.6494, 0.1475, 0.6494, 0.1475, 0.6138, 0.1505, 0.6138, 0.4286, 0.5983, 0.4265, 0.5983, 0.4265, 0.562, 0.4286, 0.562, 0.1505, 0.6138, 0.1475, 0.6138, 0.1475, 0.5755, 0.1505, 0.5755, 0.1543, 0.6661, 0.1514, 0.6661, 0.1475, 0.6494, 0.1505, 0.6494, 0.4244, 0.6258, 0.4226, 0.6258, 0.4265, 0.5983, 0.4286, 0.5983, 0.4221, 0.7116, 0.4204, 0.7116, 0.4226, 0.6258, 0.4244, 0.6258, 0.1509, 0.8144, 0.1479, 0.8144, 0.1536, 0.7515, 0.1564, 0.7515, 0.4281, 0.771, 0.4261, 0.771, 0.4204, 0.7116, 0.4221, 0.7116, 0.1564, 0.7515, 0.1536, 0.7515, 0.1514, 0.6661, 0.1543, 0.6661, 0.4205, 0.8016, 0.4189, 0.8016, 0.4261, 0.771, 0.4281, 0.771, 0.1512, 0.8656, 0.1486, 0.8656, 0.1551, 0.8456, 0.1575, 0.8456, 0.1575, 0.8456, 0.1551, 0.8456, 0.1479, 0.8144, 0.1509, 0.8144, 0.5211, 0.8159, 0.5211, 0.8123, 0.5425, 0.8251, 0.5425, 0.8284, 0.4377, 0.8448, 0.4352, 0.8448, 0.4254, 0.8208, 0.4273, 0.8208, 0.4273, 0.8208, 0.4254, 0.8208, 0.4189, 0.8016, 0.4205, 0.8016, 0.5211, 0.8159, 0.4938, 0.8009, 0.4938, 0.7959, 0.5211, 0.8123, 0.4377, 0.8448, 0.4509, 0.8741, 0.4479, 0.8741, 0.4352, 0.8448, 0.5211, 0.9342, 0.4938, 0.9441, 0.4938, 0.9351, 0.5211, 0.9268, 0.5211, 0.9342, 0.5211, 0.9268, 0.5425, 0.915, 0.5425, 0.9208, 0.2156, 0.8456, 0.2119, 0.8456, 0.2189, 0.8144, 0.2236, 0.8144, 0.2224, 0.8656, 0.2179, 0.8656, 0.2119, 0.8456, 0.2156, 0.8456, 0.2176, 0.7515, 0.2137, 0.7515, 0.2157, 0.6661, 0.2199, 0.6661, 0.2236, 0.8144, 0.2189, 0.8144, 0.2137, 0.7515, 0.2176, 0.7515, 0.2199, 0.6661, 0.2157, 0.6661, 0.2193, 0.6494, 0.224, 0.6494, 0.224, 0.6138, 0.2193, 0.6138, 0.2193, 0.5755, 0.224, 0.5755, 0.224, 0.6494, 0.2193, 0.6494, 0.2193, 0.6138, 0.224, 0.6138, 0.224, 0.5755, 0.2193, 0.5755, 0.2195, 0.5314, 0.2242, 0.5314, 0.2242, 0.5314, 0.2195, 0.5314, 0.2314, 0.5144, 0.2377, 0.5144, 0.2377, 0.5144, 0.2314, 0.5144, 0.2442, 0.5043, 0.2522, 0.5043, 0.5681, 0.6797, 0.5681, 0.6693, 0.5792, 0.6596, 0.5792, 0.6687, 0.5792, 0.6687, 0.5792, 0.6596, 0.5913, 0.6206, 0.5913, 0.6244, 0.5925, 0.6244, 0.5913, 0.6244, 0.5913, 0.6206, 0.5925, 0.6206, 0.1172, 0.7095, 0.1172, 0.712, 0.1102, 0.712, 0.1102, 0.7095, 0.5681, 0.792, 0.5611, 0.792, 0.5138, 0.5869, 0.5144, 0.5869, 0.5144, 0.5869, 0.5138, 0.5869, 0.513, 0.5403, 0.5135, 0.5403, 0.3073, 0.5347, 0.3073, 0.5347, 0.3072, 0.5345, 0.3073, 0.5345, 0.5135, 0.5403, 0.513, 0.5403, 0.51, 0.5044, 0.5101, 0.5044, 0.1172, 0.5601, 0.1102, 0.5601, 0.1102, 0.5043, 0.1172, 0.5043, 0.3077, 0.5459, 0.3077, 0.5459, 0.3076, 0.5457, 0.3077, 0.5457, 0.3077, 0.5457, 0.3076, 0.5457, 0.3073, 0.5347, 0.3073, 0.5347, 0.2882, 0.6402, 0.2882, 0.6474, 0.2528, 0.6474, 0.2528, 0.6402, 0.289, 0.6402, 0.289, 0.6474, 0.2882, 0.6474, 0.2882, 0.6402, 0.4938, 0.9279, 0.4938, 0.9351, 0.4509, 0.9351, 0.4509, 0.9279, 0.2528, 0.6402, 0.2528, 0.6474, 0.2522, 0.6474, 0.2522, 0.6402, 0.3047, 0.5881, 0.3028, 0.588, 0.3039, 0.5043, 0.3047, 0.5043, 0.305, 0.5043, 0.3059, 0.5043, 0.3072, 0.5351, 0.3047, 0.5351, 0.1047, 0.712, 0.1102, 0.712, 0.0629, 0.9164, 0.06481, 0.9164, 0.6735, 0.6518, 0.6735, 0.6596, 0.6312, 0.6206, 0.6312, 0.6189, 0.2952, 0.6599, 0.2952, 0.6692, 0.289, 0.6595, 0.289, 0.6518, 0.6582, 0.7135, 0.6582, 0.7068, 0.6757, 0.6901, 0.6757, 0.6994, 0.6315, 0.7264, 0.6315, 0.7222, 0.6582, 0.7068, 0.6582, 0.7135, 0.3579, 0.5462, 0.3547, 0.5462, 0.3545, 0.5044, 0.3578, 0.5044, 0.3579, 0.562, 0.3547, 0.562, 0.3547, 0.5462, 0.3579, 0.5462, 0.3579, 0.5983, 0.3547, 0.5983, 0.3547, 0.562, 0.3579, 0.562, 0.361, 0.6258, 0.3583, 0.6258, 0.3547, 0.5983, 0.3579, 0.5983, 0.3627, 0.7116, 0.3604, 0.7116, 0.3583, 0.6258, 0.361, 0.6258, 0.3582, 0.771, 0.3551, 0.771, 0.3604, 0.7116, 0.3627, 0.7116, 0.3647, 0.8016, 0.3621, 0.8016, 0.3551, 0.771, 0.3582, 0.771, 0.3519, 0.8448, 0.347, 0.8448, 0.3561, 0.8208, 0.3596, 0.8208, 0.3596, 0.8208, 0.3561, 0.8208, 0.3621, 0.8016, 0.3647, 0.8016, 0.3519, 0.8448, 0.3462, 0.8741, 0.3406, 0.8741, 0.347, 0.8448, 0.1172, 0.5644, 0.1172, 0.7095, 0.1102, 0.7095, 0.1102, 0.5644, 0.6312, 0.6244, 0.6305, 0.6244, 0.6305, 0.6206, 0.6312, 0.6206, 0.6312, 0.5648, 0.6305, 0.5648, 0.6305, 0.5613, 0.6312, 0.5613, 0.006839, 0.5644, 0.006839, 0.7095, 0.003011, 0.7095, 0.003011, 0.5644, 0.6311, 0.4442, 0.6304, 0.299, 0.6658, 0.2987, 0.6665, 0.4439, 0.2972, 0.2079, 0.2972, 0.2054, 0.3325, 0.2056, 0.3325, 0.2081, 0.6303, 0.4442, 0.6296, 0.299, 0.6304, 0.299, 0.6311, 0.4442, 0.2964, 0.2079, 0.2964, 0.2054, 0.2972, 0.2054, 0.2972, 0.2079, 0.3325, 0.2081, 0.3325, 0.2056, 0.3331, 0.2056, 0.3331, 0.2081, 0.003011, 0.5644, 0.003011, 0.7095, 1.609e-08, 0.7095, 0.0, 0.5644, 0.6312, 0.5613, 0.6305, 0.5613, 0.6305, 0.5596, 0.6312, 0.5596, 0.6735, 0.6687, 0.6719, 0.6687, 0.6305, 0.6244, 0.6312, 0.6244, 0.5819, 0.5153, 0.6719, 0.5153, 0.6305, 0.5596, 0.5925, 0.5596, 0.5711, 0.5044, 0.674, 0.5044, 0.6719, 0.5153, 0.5819, 0.5153, 0.6758, 0.6797, 0.674, 0.6797, 0.6719, 0.6687, 0.6735, 0.6687, 0.5762, 0.8361, 0.6568, 0.8361, 0.674, 0.855, 0.5711, 0.855, 0.6582, 0.6986, 0.6568, 0.6986, 0.674, 0.6797, 0.6757, 0.6797, 0.6315, 0.7161, 0.6305, 0.7161, 0.6568, 0.6986, 0.6582, 0.6986, 0.5704, 0.8186, 0.6305, 0.8186, 0.6568, 0.8361, 0.5762, 0.8361, 0.03426, 0.1145, 0.04281, 0.1927, 0.008857, 0.2161, 0.0002564, 0.1374, 0.3766, 0.311, 0.3765, 0.3123, 0.3424, 0.289, 0.3426, 0.2877, 0.06319, 0.1108, 0.05522, 0.1937, 0.04281, 0.1927, 0.03426, 0.1145, 0.3887, 0.3099, 0.3889, 0.3114, 0.3765, 0.3123, 0.3766, 0.311, 0.4161, 0.3003, 0.4162, 0.3017, 0.3889, 0.3114, 0.3887, 0.3099, 0.1034, 0.1242, 0.1029, 0.2113, 0.08257, 0.2033, 0.09054, 0.1204, 0.09054, 0.1204, 0.08257, 0.2033, 0.05522, 0.1937, 0.06319, 0.1108, 0.169, 0.1378, 0.1685, 0.2192, 0.1029, 0.2113, 0.1034, 0.1242, 0.5023, 0.2842, 0.5023, 0.2856, 0.4366, 0.2937, 0.4366, 0.2922, 0.4366, 0.2922, 0.4366, 0.2937, 0.4162, 0.3017, 0.4161, 0.3003, 0.5479, 0.2766, 0.5479, 0.2783, 0.5023, 0.2856, 0.5023, 0.2842, 0.2412, 0.1361, 0.2385, 0.2113, 0.2143, 0.2265, 0.2176, 0.1323, 0.5723, 0.292, 0.5723, 0.2933, 0.5479, 0.2783, 0.5479, 0.2766, 0.2176, 0.1323, 0.2143, 0.2265, 0.1685, 0.2192, 0.169, 0.1378, 0.257, 0.1202, 0.2537, 0.212, 0.2385, 0.2113, 0.2412, 0.1361, 0.5874, 0.2911, 0.5874, 0.2926, 0.5723, 0.2933, 0.5723, 0.292, 0.2729, 0.09374, 0.2725, 0.2131, 0.2537, 0.212, 0.257, 0.1202, 0.6061, 0.2894, 0.6296, 0.2965, 0.6296, 0.299, 0.6061, 0.2915, 0.6061, 0.2894, 0.6061, 0.2915, 0.5874, 0.2926, 0.5874, 0.2911, 0.2729, 0.09374, 0.2968, 0.06013, 0.2964, 0.2054, 0.2725, 0.2131, 0.6665, 0.4439, 0.6658, 0.2987, 0.6663, 0.2987, 0.667, 0.4439, 0.6665, 0.4482, 0.6665, 0.4439, 0.667, 0.4439, 0.667, 0.4482, 0.2729, 0.09018, 0.2968, 0.0558, 0.2968, 0.06013, 0.2729, 0.09374, 0.2729, 0.09018, 0.2729, 0.09374, 0.257, 0.1202, 0.2571, 0.1175, 0.2571, 0.1175, 0.257, 0.1202, 0.2412, 0.1361, 0.2413, 0.1339, 0.2177, 0.1295, 0.2176, 0.1323, 0.169, 0.1378, 0.169, 0.1354, 0.2413, 0.1339, 0.2412, 0.1361, 0.2176, 0.1323, 0.2177, 0.1295, 0.169, 0.1354, 0.169, 0.1378, 0.1034, 0.1242, 0.1034, 0.1216, 0.09078, 0.1179, 0.09054, 0.1204, 0.06319, 0.1108, 0.06343, 0.1083, 0.1034, 0.1216, 0.1034, 0.1242, 0.09054, 0.1204, 0.09078, 0.1179, 0.06343, 0.1083, 0.06319, 0.1108, 0.03426, 0.1145, 0.03401, 0.1121, 0.03401, 0.1121, 0.03426, 0.1145, 0.0002564, 0.1374, 0.0, 0.135, 0.5686, 0.8186, 0.5704, 0.8186, 0.5762, 0.8361, 0.5738, 0.8361, 0.5738, 0.8361, 0.5762, 0.8361, 0.5711, 0.855, 0.5681, 0.855, 0.5681, 0.5044, 0.5711, 0.5044, 0.5819, 0.5153, 0.5792, 0.5153, 0.5792, 0.5153, 0.5819, 0.5153, 0.5925, 0.5596, 0.5913, 0.5596, 0.003011, 0.5601, 0.003011, 0.5644, 0.0, 0.5644, 0.0, 0.5601, 0.6303, 0.4486, 0.6303, 0.4442, 0.6311, 0.4442, 0.6311, 0.4485, 0.6311, 0.4485, 0.6311, 0.4442, 0.6665, 0.4439, 0.6665, 0.4482, 0.006839, 0.5601, 0.006839, 0.5644, 0.003011, 0.5644, 0.003011, 0.5601, 0.1172, 0.5601, 0.1172, 0.5644, 0.1102, 0.5644, 0.1102, 0.5601, 0.6305, 0.6244, 0.5925, 0.6244, 0.5925, 0.6206, 0.6305, 0.6206, 0.6305, 0.5648, 0.5925, 0.5648, 0.5925, 0.5613, 0.6305, 0.5613, 0.2972, 0.2054, 0.2976, 0.06014, 0.333, 0.06039, 0.3325, 0.2056, 0.2964, 0.2054, 0.2968, 0.06013, 0.2976, 0.06014, 0.2972, 0.2054, 0.3325, 0.2056, 0.333, 0.06039, 0.3335, 0.06039, 0.3331, 0.2056, 0.6305, 0.5613, 0.5925, 0.5613, 0.5925, 0.5596, 0.6305, 0.5596, 0.6719, 0.6687, 0.5819, 0.6687, 0.5925, 0.6244, 0.6305, 0.6244, 0.674, 0.6797, 0.5711, 0.6797, 0.5819, 0.6687, 0.6719, 0.6687, 0.6568, 0.6986, 0.5762, 0.6986, 0.5711, 0.6797, 0.674, 0.6797, 0.6305, 0.7161, 0.5704, 0.7161, 0.5762, 0.6986, 0.6568, 0.6986, 0.3765, 0.3123, 0.368, 0.3906, 0.3339, 0.3678, 0.3424, 0.289, 0.3889, 0.3114, 0.3969, 0.3942, 0.368, 0.3906, 0.3765, 0.3123, 0.4162, 0.3017, 0.4243, 0.3846, 0.3969, 0.3942, 0.3889, 0.3114, 0.5023, 0.2856, 0.5028, 0.367, 0.4372, 0.3808, 0.4366, 0.2937, 0.4366, 0.2937, 0.4372, 0.3808, 0.4243, 0.3846, 0.4162, 0.3017, 0.5479, 0.2783, 0.5514, 0.3724, 0.5028, 0.367, 0.5023, 0.2856, 0.5723, 0.2933, 0.5751, 0.3685, 0.5514, 0.3724, 0.5479, 0.2783, 0.5874, 0.2926, 0.5908, 0.3844, 0.5751, 0.3685, 0.5723, 0.2933, 0.6061, 0.2915, 0.6296, 0.299, 0.6303, 0.4442, 0.6067, 0.4109, 0.6061, 0.2915, 0.6067, 0.4109, 0.5908, 0.3844, 0.5874, 0.2926, 0.6305, 0.6206, 0.5925, 0.6206, 0.5925, 0.6189, 0.6305, 0.6189, 0.6305, 0.6189, 0.5925, 0.6189, 0.5925, 0.5648, 0.6305, 0.5648, 0.1102, 0.5601, 0.1102, 0.5644, 0.1047, 0.5644, 0.1047, 0.5601, 0.1047, 0.5601, 0.1047, 0.5644, 0.006839, 0.5644, 0.006839, 0.5601, 0.1102, 0.5644, 0.1102, 0.7095, 0.1047, 0.7095, 0.1047, 0.5644, 0.1047, 0.5644, 0.1047, 0.7095, 0.006839, 0.7095, 0.006839, 0.5644, 0.6312, 0.6206, 0.6305, 0.6206, 0.6305, 0.6189, 0.6312, 0.6189, 0.6312, 0.6189, 0.6305, 0.6189, 0.6305, 0.5648, 0.6312, 0.5648, 0.4352, 0.8448, 0.4479, 0.8741, 0.444, 0.8741, 0.4324, 0.8448, 0.4324, 0.8448, 0.444, 0.8741, 0.3462, 0.8741, 0.3519, 0.8448, 0.4254, 0.8208, 0.4229, 0.8208, 0.4165, 0.8016, 0.4189, 0.8016, 0.4229, 0.8208, 0.3596, 0.8208, 0.3647, 0.8016, 0.4165, 0.8016, 0.4352, 0.8448, 0.4324, 0.8448, 0.4229, 0.8208, 0.4254, 0.8208, 0.4324, 0.8448, 0.3519, 0.8448, 0.3596, 0.8208, 0.4229, 0.8208, 0.4189, 0.8016, 0.4165, 0.8016, 0.4231, 0.771, 0.4261, 0.771, 0.4165, 0.8016, 0.3647, 0.8016, 0.3582, 0.771, 0.4231, 0.771, 0.4261, 0.771, 0.4231, 0.771, 0.4176, 0.7116, 0.4204, 0.7116, 0.4231, 0.771, 0.3582, 0.771, 0.3627, 0.7116, 0.4176, 0.7116, 0.4204, 0.7116, 0.4176, 0.7116, 0.4197, 0.6258, 0.4226, 0.6258, 0.4176, 0.7116, 0.3627, 0.7116, 0.361, 0.6258, 0.4197, 0.6258, 0.4226, 0.6258, 0.4197, 0.6258, 0.4235, 0.5983, 0.4265, 0.5983, 0.4197, 0.6258, 0.361, 0.6258, 0.3579, 0.5983, 0.4235, 0.5983, 0.4265, 0.5983, 0.4235, 0.5983, 0.4235, 0.562, 0.4265, 0.562, 0.4235, 0.5983, 0.3579, 0.5983, 0.3579, 0.562, 0.4235, 0.562, 0.4265, 0.562, 0.4235, 0.562, 0.4235, 0.5462, 0.4265, 0.5462, 0.4235, 0.562, 0.3579, 0.562, 0.3579, 0.5462, 0.4235, 0.5462, 0.4265, 0.5462, 0.4235, 0.5462, 0.4237, 0.5044, 0.4267, 0.5044, 0.4235, 0.5462, 0.3579, 0.5462, 0.3578, 0.5044, 0.4237, 0.5044, 0.6315, 0.816, 0.6315, 0.8121, 0.6582, 0.8283, 0.6582, 0.8326, 0.6315, 0.8121, 0.6315, 0.7264, 0.6582, 0.7135, 0.6582, 0.8283, 0.6582, 0.8326, 0.6582, 0.8283, 0.6757, 0.8458, 0.6757, 0.8505, 0.6582, 0.8283, 0.6582, 0.7135, 0.6757, 0.6994, 0.6757, 0.8458, 0.2952, 0.5088, 0.2952, 0.5135, 0.289, 0.5237, 0.289, 0.5192, 0.2952, 0.5135, 0.2952, 0.6599, 0.289, 0.6518, 0.289, 0.5237, 0.6735, 0.5193, 0.6735, 0.5237, 0.6312, 0.5648, 0.6312, 0.5613, 0.6735, 0.5237, 0.6735, 0.6518, 0.6312, 0.6189, 0.6312, 0.5648, 0.003011, 0.712, 0.006839, 0.712, 0.05664, 0.9164, 0.05395, 0.9164, 0.006839, 0.712, 0.1047, 0.712, 0.06481, 0.9164, 0.05664, 0.9164, 0.2987, 0.5043, 0.2998, 0.5043, 0.3018, 0.5345, 0.2992, 0.5345, 0.2998, 0.5043, 0.3028, 0.5044, 0.3028, 0.5345, 0.3018, 0.5345, 0.05395, 0.9164, 0.05664, 0.9164, 0.05836, 1.0, 0.05718, 1.0, 0.05664, 0.9164, 0.06481, 0.9164, 0.06136, 1.0, 0.05836, 1.0, 0.2528, 0.5082, 0.2528, 0.5132, 0.2522, 0.5132, 0.2522, 0.5082, 0.2528, 0.5132, 0.2528, 0.6402, 0.2522, 0.6402, 0.2522, 0.5132, 0.4938, 0.7959, 0.4938, 0.8009, 0.4509, 0.8009, 0.4509, 0.7959, 0.4938, 0.8009, 0.4938, 0.9279, 0.4509, 0.9279, 0.4509, 0.8009, 0.289, 0.5082, 0.289, 0.5132, 0.2882, 0.5132, 0.2882, 0.5082, 0.289, 0.5132, 0.289, 0.6402, 0.2882, 0.6402, 0.2882, 0.5132, 0.2882, 0.5082, 0.2882, 0.5132, 0.2528, 0.5132, 0.2528, 0.5082, 0.2882, 0.5132, 0.2882, 0.6402, 0.2528, 0.6402, 0.2528, 0.5132, 0.5211, 0.9268, 0.4938, 0.9351, 0.4938, 0.9279, 0.5211, 0.9204, 0.5211, 0.9204, 0.4938, 0.9279, 0.4938, 0.8009, 0.5211, 0.8159, 0.5211, 0.9268, 0.5211, 0.9204, 0.5425, 0.9105, 0.5425, 0.915, 0.5211, 0.9204, 0.5211, 0.8159, 0.5425, 0.8284, 0.5425, 0.9105, 0.2119, 0.8456, 0.2093, 0.8456, 0.2158, 0.8144, 0.2189, 0.8144, 0.2093, 0.8456, 0.1575, 0.8456, 0.1509, 0.8144, 0.2158, 0.8144, 0.2179, 0.8656, 0.2144, 0.8656, 0.2093, 0.8456, 0.2119, 0.8456, 0.2144, 0.8656, 0.1512, 0.8656, 0.1575, 0.8456, 0.2093, 0.8456, 0.2137, 0.7515, 0.2113, 0.7515, 0.213, 0.6661, 0.2157, 0.6661, 0.2113, 0.7515, 0.1564, 0.7515, 0.1543, 0.6661, 0.213, 0.6661, 0.2189, 0.8144, 0.2158, 0.8144, 0.2113, 0.7515, 0.2137, 0.7515, 0.2158, 0.8144, 0.1509, 0.8144, 0.1564, 0.7515, 0.2113, 0.7515, 0.2157, 0.6661, 0.213, 0.6661, 0.2161, 0.6494, 0.2193, 0.6494, 0.213, 0.6661, 0.1543, 0.6661, 0.1505, 0.6494, 0.2161, 0.6494, 0.2193, 0.6138, 0.2161, 0.6138, 0.2161, 0.5755, 0.2193, 0.5755, 0.2161, 0.6138, 0.1505, 0.6138, 0.1505, 0.5755, 0.2161, 0.5755, 0.2193, 0.6494, 0.2161, 0.6494, 0.2161, 0.6138, 0.2193, 0.6138, 0.2161, 0.6494, 0.1505, 0.6494, 0.1505, 0.6138, 0.2161, 0.6138, 0.2193, 0.5755, 0.2161, 0.5755, 0.2162, 0.5314, 0.2195, 0.5314, 0.2161, 0.5755, 0.1505, 0.5755, 0.1503, 0.5314, 0.2162, 0.5314, 0.2195, 0.5314, 0.2162, 0.5314, 0.2262, 0.5144, 0.2314, 0.5144, 0.2162, 0.5314, 0.1503, 0.5314, 0.1378, 0.5144, 0.2262, 0.5144, 0.2314, 0.5144, 0.2262, 0.5144, 0.2371, 0.5043, 0.2442, 0.5043, 0.2262, 0.5144, 0.1378, 0.5144, 0.1243, 0.5043, 0.2371, 0.5043, 0.5681, 0.6693, 0.5681, 0.66, 0.5792, 0.6518, 0.5792, 0.6596, 0.5681, 0.66, 0.5681, 0.5136, 0.5792, 0.5237, 0.5792, 0.6518, 0.5792, 0.6596, 0.5792, 0.6518, 0.5913, 0.6189, 0.5913, 0.6206, 0.5792, 0.6518, 0.5792, 0.5237, 0.5913, 0.5648, 0.5913, 0.6189, 0.5925, 0.6206, 0.5913, 0.6206, 0.5913, 0.6189, 0.5925, 0.6189, 0.5925, 0.6189, 0.5913, 0.6189, 0.5913, 0.5648, 0.5925, 0.5648, 0.1102, 0.7095, 0.1102, 0.712, 0.1047, 0.712, 0.1047, 0.7095, 0.1047, 0.7095, 0.1047, 0.712, 0.006839, 0.712, 0.006839, 0.7095, 0.5611, 0.792, 0.5556, 0.792, 0.5157, 0.5869, 0.5138, 0.5869, 0.5556, 0.792, 0.4577, 0.792, 0.5075, 0.5869, 0.5157, 0.5869, 0.2986, 0.5869, 0.2967, 0.587, 0.2952, 0.5405, 0.2972, 0.5404, 0.5157, 0.5869, 0.5075, 0.5869, 0.5083, 0.5403, 0.5151, 0.5403, 0.3072, 0.5352, 0.3047, 0.5352, 0.3047, 0.5351, 0.3072, 0.5351, 0.3028, 0.5347, 0.3018, 0.5347, 0.3018, 0.5345, 0.3028, 0.5345, 0.2972, 0.5404, 0.2952, 0.5405, 0.2961, 0.5045, 0.2986, 0.5043, 0.5151, 0.5403, 0.5083, 0.5403, 0.5115, 0.5044, 0.5125, 0.5044, 0.1102, 0.5601, 0.1047, 0.5601, 0.1047, 0.5043, 0.1102, 0.5043, 0.1047, 0.5601, 0.006839, 0.5601, 0.006839, 0.5043, 0.1047, 0.5043, 0.3072, 0.546, 0.3047, 0.546, 0.3047, 0.5458, 0.3072, 0.5458, 0.3027, 0.5459, 0.3017, 0.5459, 0.3017, 0.5457, 0.3027, 0.5457, 0.3072, 0.5458, 0.3047, 0.5458, 0.3047, 0.5352, 0.3072, 0.5352, 0.3027, 0.5457, 0.3017, 0.5457, 0.3018, 0.5347, 0.3028, 0.5347])
me_cube.materials.append(mat_material)
me_cube.use_remesh_preserve_volume = False
me_cube.use_remesh_preserve_attributes = False
me_cube.use_mirror_vertex_groups = False
me_cube.update()

# ---- objects
ob_cube = bpy.data.objects.new('Cube', me_cube)
ob_light = bpy.data.objects.new('Light', light_light)
ob_camera = bpy.data.objects.new('Camera', cam_camera)
ob_empty = bpy.data.objects.new('Empty', img_unnamed_jpg)

# ---- transforms, parenting, visibility, modifiers, constraints
ob_cube.location = (0.0, 0.0, 0.0)
ob_cube.scale = (0.1971, 0.1971, 1.0)
ob_cube.lock_rotations_4d = False
ob_cube.empty_display_type = 'ARROWS'
ob_cube.lineart.crease_threshold = 0.0
ob_light.location = (4.076, 1.005, 5.904)
ob_light.rotation_euler = (0.6503, 0.05522, 1.866)
ob_light.lock_rotations_4d = False
ob_light.empty_display_type = 'ARROWS'
ob_light.color = (0.0, 0.0, 0.0, 0.0)
ob_light.lineart.crease_threshold = 0.0
ob_camera.location = (7.359, -6.926, 4.958)
ob_camera.rotation_euler = (1.109, 0.0, 0.8149)
ob_camera.lock_rotations_4d = False
ob_camera.empty_display_type = 'ARROWS'
ob_camera.color = (0.0, 0.0, 0.0, 0.0)
ob_camera.display_type = 'WIRE'
ob_camera.lineart.crease_threshold = 0.0
ob_empty.location = (0.0, 5.435, 0.0)
ob_empty.rotation_euler = (1.571, 0.9974, 0.0)
ob_empty.empty_display_type = 'IMAGE'
ob_empty.empty_display_size = 4.907
ob_empty.empty_image_offset = (-0.5, -0.5095)
ob_empty.lineart.crease_threshold = 0.0

# ---- collection membership
col_collection.objects.link(ob_cube)
col_collection.objects.link(ob_light)
col_collection.objects.link(ob_camera)
col_collection.objects.link(ob_empty)

# ---- scene / render settings (as saved in the file)
scene.camera = ob_camera
scene.frame_start = 1; scene.frame_end = 250; scene.frame_set(0)
scene.render.engine = 'BLENDER_EEVEE_NEXT'
scene.cycles.use_denoising = False
scene.cycles.samples = 128
scene.cycles.sampling_pattern = 'TABULATED_SOBOL'
scene.cycles.use_adaptive_sampling = False
scene.cycles.use_light_tree = False
scene.view_settings.view_transform = 'Filmic'
bpy.context.view_layer.update()
